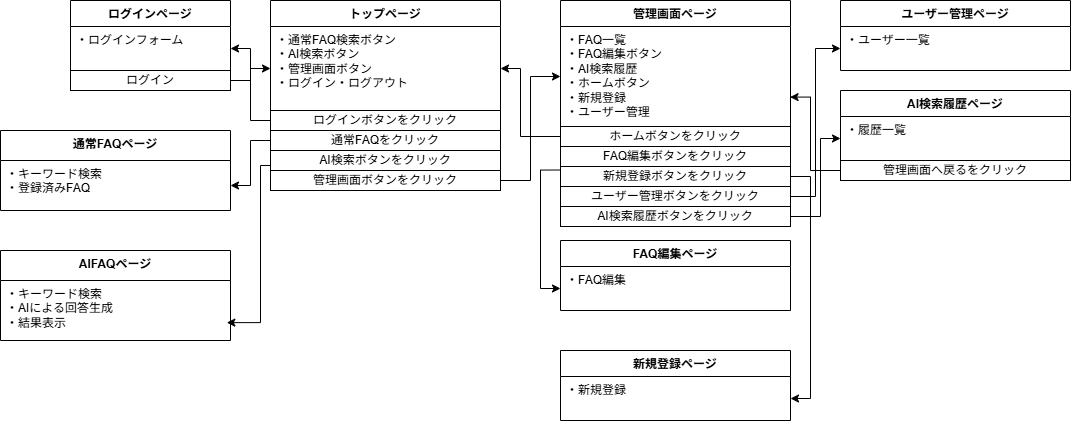

The diagram above was exported from draw.io. Its source (the exported page's mxGraphModel, read from the mxfile embedded in the PNG):
<mxGraphModel dx="1556" dy="919" grid="1" gridSize="10" guides="1" tooltips="1" connect="1" arrows="1" fold="1" page="1" pageScale="1" pageWidth="827" pageHeight="1169" math="0" shadow="0">
  <root>
    <mxCell id="0" />
    <mxCell id="1" parent="0" />
    <mxCell id="4fuIVQKY4U2o-Lw8Dw37-19" parent="1" style="swimlane;fontStyle=1;align=center;verticalAlign=top;childLayout=stackLayout;horizontal=1;startSize=26;horizontalStack=0;resizeParent=1;resizeParentMax=0;resizeLast=0;collapsible=1;marginBottom=0;whiteSpace=wrap;html=1;" value="ログインページ" vertex="1">
      <mxGeometry height="90" width="160" x="260" y="40" as="geometry" />
    </mxCell>
    <mxCell id="4fuIVQKY4U2o-Lw8Dw37-20" parent="4fuIVQKY4U2o-Lw8Dw37-19" style="text;strokeColor=none;fillColor=none;align=left;verticalAlign=top;spacingLeft=4;spacingRight=4;overflow=hidden;rotatable=0;points=[[0,0.5],[1,0.5]];portConstraint=eastwest;whiteSpace=wrap;html=1;" value="・ログインフォーム" vertex="1">
      <mxGeometry height="44" width="160" y="26" as="geometry" />
    </mxCell>
    <mxCell id="4fuIVQKY4U2o-Lw8Dw37-29" parent="4fuIVQKY4U2o-Lw8Dw37-19" style="html=1;whiteSpace=wrap;" value="ログイン" vertex="1">
      <mxGeometry height="20" width="160" y="70" as="geometry" />
    </mxCell>
    <mxCell id="4fuIVQKY4U2o-Lw8Dw37-37" parent="1" style="swimlane;fontStyle=1;align=center;verticalAlign=top;childLayout=stackLayout;horizontal=1;startSize=26;horizontalStack=0;resizeParent=1;resizeParentMax=0;resizeLast=0;collapsible=1;marginBottom=0;whiteSpace=wrap;html=1;" value="トップページ" vertex="1">
      <mxGeometry height="190" width="230" x="460" y="40" as="geometry" />
    </mxCell>
    <mxCell id="4fuIVQKY4U2o-Lw8Dw37-38" parent="4fuIVQKY4U2o-Lw8Dw37-37" style="text;strokeColor=none;fillColor=none;align=left;verticalAlign=top;spacingLeft=4;spacingRight=4;overflow=hidden;rotatable=0;points=[[0,0.5],[1,0.5]];portConstraint=eastwest;whiteSpace=wrap;html=1;" value="&lt;div&gt;・通常FAQ検索ボタン&lt;/div&gt;&lt;div&gt;・AI検索ボタン&lt;/div&gt;&lt;div&gt;・管理画面ボタン&lt;/div&gt;&lt;div&gt;・ログイン・&lt;span style=&quot;background-color: transparent; color: light-dark(rgb(0, 0, 0), rgb(255, 255, 255));&quot;&gt;ログアウト&lt;/span&gt;&lt;/div&gt;" vertex="1">
      <mxGeometry height="84" width="230" y="26" as="geometry" />
    </mxCell>
    <mxCell id="4fuIVQKY4U2o-Lw8Dw37-39" parent="4fuIVQKY4U2o-Lw8Dw37-37" style="html=1;whiteSpace=wrap;" value="ログインボタンをクリック" vertex="1">
      <mxGeometry height="20" width="230" y="110" as="geometry" />
    </mxCell>
    <mxCell id="MGAB-A_OFyaIGssfpkSx-2" parent="4fuIVQKY4U2o-Lw8Dw37-37" style="rounded=0;whiteSpace=wrap;html=1;" value="通常FAQをクリック" vertex="1">
      <mxGeometry height="20" width="230" y="130" as="geometry" />
    </mxCell>
    <mxCell id="UCtMolmfSpym70BrfbGe-2" parent="4fuIVQKY4U2o-Lw8Dw37-37" style="rounded=0;whiteSpace=wrap;html=1;" value="AI検索ボタンをクリック" vertex="1">
      <mxGeometry height="20" width="230" y="150" as="geometry" />
    </mxCell>
    <mxCell id="UCtMolmfSpym70BrfbGe-3" parent="4fuIVQKY4U2o-Lw8Dw37-37" style="rounded=0;whiteSpace=wrap;html=1;" value="管理画面ボタンをクリック" vertex="1">
      <mxGeometry height="20" width="230" y="170" as="geometry" />
    </mxCell>
    <mxCell id="UCtMolmfSpym70BrfbGe-11" edge="1" parent="1" source="4fuIVQKY4U2o-Lw8Dw37-39" style="edgeStyle=orthogonalEdgeStyle;rounded=0;orthogonalLoop=1;jettySize=auto;html=1;exitX=0;exitY=0.5;exitDx=0;exitDy=0;entryX=1;entryY=0.5;entryDx=0;entryDy=0;" target="4fuIVQKY4U2o-Lw8Dw37-20">
      <mxGeometry relative="1" as="geometry" />
    </mxCell>
    <mxCell id="r22pb1073Nn7dGBnG9w--16" edge="1" parent="1" source="UCtMolmfSpym70BrfbGe-23" style="edgeStyle=orthogonalEdgeStyle;rounded=0;orthogonalLoop=1;jettySize=auto;html=1;exitX=0;exitY=0.75;exitDx=0;exitDy=0;entryX=0;entryY=0.5;entryDx=0;entryDy=0;" target="r22pb1073Nn7dGBnG9w--11">
      <mxGeometry relative="1" as="geometry" />
    </mxCell>
    <mxCell id="UCtMolmfSpym70BrfbGe-23" parent="1" style="swimlane;fontStyle=1;align=center;verticalAlign=top;childLayout=stackLayout;horizontal=1;startSize=26;horizontalStack=0;resizeParent=1;resizeParentMax=0;resizeLast=0;collapsible=1;marginBottom=0;whiteSpace=wrap;html=1;" value="管理画面ページ" vertex="1">
      <mxGeometry height="226" width="230" x="750" y="40" as="geometry" />
    </mxCell>
    <mxCell id="UCtMolmfSpym70BrfbGe-24" parent="UCtMolmfSpym70BrfbGe-23" style="text;strokeColor=none;fillColor=none;align=left;verticalAlign=top;spacingLeft=4;spacingRight=4;overflow=hidden;rotatable=0;points=[[0,0.5],[1,0.5]];portConstraint=eastwest;whiteSpace=wrap;html=1;" value="&lt;div&gt;・FAQ一覧&lt;/div&gt;&lt;div&gt;・FAQ編集ボタン&lt;/div&gt;&lt;div&gt;・AI検索履歴&lt;/div&gt;&lt;div&gt;・ホームボタン&lt;/div&gt;&lt;div&gt;・新規登録&lt;/div&gt;&lt;div&gt;・ユーザー管理&lt;/div&gt;" vertex="1">
      <mxGeometry height="100" width="230" y="26" as="geometry" />
    </mxCell>
    <mxCell id="UCtMolmfSpym70BrfbGe-25" parent="UCtMolmfSpym70BrfbGe-23" style="html=1;whiteSpace=wrap;" value="ホームボタンをクリック" vertex="1">
      <mxGeometry height="20" width="230" y="126" as="geometry" />
    </mxCell>
    <mxCell id="_IAgVk24NwWd65gmkUez-1" parent="UCtMolmfSpym70BrfbGe-23" style="html=1;whiteSpace=wrap;" value="FAQ編集ボタンをクリック" vertex="1">
      <mxGeometry height="20" width="230" y="146" as="geometry" />
    </mxCell>
    <mxCell id="r22pb1073Nn7dGBnG9w--6" parent="UCtMolmfSpym70BrfbGe-23" style="html=1;whiteSpace=wrap;" value="新規登録ボタンをクリック" vertex="1">
      <mxGeometry height="20" width="230" y="166" as="geometry" />
    </mxCell>
    <mxCell id="r22pb1073Nn7dGBnG9w--7" parent="UCtMolmfSpym70BrfbGe-23" style="html=1;whiteSpace=wrap;" value="ユーザー管理ボタンをクリック" vertex="1">
      <mxGeometry height="20" width="230" y="186" as="geometry" />
    </mxCell>
    <mxCell id="r22pb1073Nn7dGBnG9w--23" edge="1" parent="UCtMolmfSpym70BrfbGe-23" source="UCtMolmfSpym70BrfbGe-23" style="edgeStyle=orthogonalEdgeStyle;rounded=0;orthogonalLoop=1;jettySize=auto;html=1;exitX=0.75;exitY=1;exitDx=0;exitDy=0;entryX=0.75;entryY=1;entryDx=0;entryDy=0;" target="r22pb1073Nn7dGBnG9w--7">
      <mxGeometry relative="1" as="geometry" />
    </mxCell>
    <mxCell id="r22pb1073Nn7dGBnG9w--24" parent="UCtMolmfSpym70BrfbGe-23" style="html=1;whiteSpace=wrap;" value="AI検索履歴ボタンをクリック" vertex="1">
      <mxGeometry height="20" width="230" y="206" as="geometry" />
    </mxCell>
    <mxCell id="UCtMolmfSpym70BrfbGe-35" edge="1" parent="1" source="4fuIVQKY4U2o-Lw8Dw37-29" style="edgeStyle=orthogonalEdgeStyle;rounded=0;orthogonalLoop=1;jettySize=auto;html=1;exitX=1;exitY=0.5;exitDx=0;exitDy=0;" target="4fuIVQKY4U2o-Lw8Dw37-38">
      <mxGeometry relative="1" as="geometry" />
    </mxCell>
    <mxCell id="_pekjWMCiXuvVS_UuNYz-39" parent="1" style="swimlane;fontStyle=1;align=center;verticalAlign=top;childLayout=stackLayout;horizontal=1;startSize=30;horizontalStack=0;resizeParent=1;resizeParentMax=0;resizeLast=0;collapsible=1;marginBottom=0;whiteSpace=wrap;html=1;" value="通常FAQページ" vertex="1">
      <mxGeometry height="80" width="230" x="190" y="170" as="geometry" />
    </mxCell>
    <mxCell id="_pekjWMCiXuvVS_UuNYz-40" parent="_pekjWMCiXuvVS_UuNYz-39" style="text;strokeColor=none;fillColor=none;align=left;verticalAlign=top;spacingLeft=4;spacingRight=4;overflow=hidden;rotatable=0;points=[[0,0.5],[1,0.5]];portConstraint=eastwest;whiteSpace=wrap;html=1;" value="&lt;div&gt;・キーワード検索&lt;/div&gt;&lt;div&gt;・登録済みFAQ&lt;/div&gt;" vertex="1">
      <mxGeometry height="50" width="230" y="30" as="geometry" />
    </mxCell>
    <mxCell id="r22pb1073Nn7dGBnG9w--2" edge="1" parent="1" source="MGAB-A_OFyaIGssfpkSx-2" style="edgeStyle=orthogonalEdgeStyle;rounded=0;orthogonalLoop=1;jettySize=auto;html=1;exitX=0;exitY=0.5;exitDx=0;exitDy=0;" target="_pekjWMCiXuvVS_UuNYz-40">
      <mxGeometry relative="1" as="geometry" />
    </mxCell>
    <mxCell id="r22pb1073Nn7dGBnG9w--3" parent="1" style="swimlane;fontStyle=1;align=center;verticalAlign=top;childLayout=stackLayout;horizontal=1;startSize=30;horizontalStack=0;resizeParent=1;resizeParentMax=0;resizeLast=0;collapsible=1;marginBottom=0;whiteSpace=wrap;html=1;" value="AIFAQページ" vertex="1">
      <mxGeometry height="90" width="230" x="190" y="290" as="geometry" />
    </mxCell>
    <mxCell id="r22pb1073Nn7dGBnG9w--4" parent="r22pb1073Nn7dGBnG9w--3" style="text;strokeColor=none;fillColor=none;align=left;verticalAlign=top;spacingLeft=4;spacingRight=4;overflow=hidden;rotatable=0;points=[[0,0.5],[1,0.5]];portConstraint=eastwest;whiteSpace=wrap;html=1;" value="&lt;div&gt;・キーワード検索&lt;/div&gt;&lt;div&gt;・AIによる回答生成&lt;/div&gt;&lt;div&gt;・結果表示&lt;/div&gt;" vertex="1">
      <mxGeometry height="60" width="230" y="30" as="geometry" />
    </mxCell>
    <mxCell id="r22pb1073Nn7dGBnG9w--5" edge="1" parent="1" source="UCtMolmfSpym70BrfbGe-2" style="edgeStyle=orthogonalEdgeStyle;rounded=0;orthogonalLoop=1;jettySize=auto;html=1;exitX=0;exitY=0.75;exitDx=0;exitDy=0;entryX=0.984;entryY=0.702;entryDx=0;entryDy=0;entryPerimeter=0;" target="r22pb1073Nn7dGBnG9w--4">
      <mxGeometry relative="1" as="geometry">
        <Array as="points">
          <mxPoint x="450" y="205" />
          <mxPoint x="450" y="362" />
        </Array>
      </mxGeometry>
    </mxCell>
    <mxCell id="r22pb1073Nn7dGBnG9w--8" edge="1" parent="1" source="UCtMolmfSpym70BrfbGe-3" style="edgeStyle=orthogonalEdgeStyle;rounded=0;orthogonalLoop=1;jettySize=auto;html=1;exitX=1;exitY=0.5;exitDx=0;exitDy=0;entryX=0;entryY=0.5;entryDx=0;entryDy=0;" target="UCtMolmfSpym70BrfbGe-24">
      <mxGeometry relative="1" as="geometry" />
    </mxCell>
    <mxCell id="r22pb1073Nn7dGBnG9w--9" edge="1" parent="1" source="UCtMolmfSpym70BrfbGe-25" style="edgeStyle=orthogonalEdgeStyle;rounded=0;orthogonalLoop=1;jettySize=auto;html=1;exitX=0;exitY=0.5;exitDx=0;exitDy=0;" target="4fuIVQKY4U2o-Lw8Dw37-38">
      <mxGeometry relative="1" as="geometry">
        <Array as="points">
          <mxPoint x="710" y="176" />
          <mxPoint x="710" y="108" />
        </Array>
      </mxGeometry>
    </mxCell>
    <mxCell id="r22pb1073Nn7dGBnG9w--10" parent="1" style="swimlane;fontStyle=1;align=center;verticalAlign=top;childLayout=stackLayout;horizontal=1;startSize=26;horizontalStack=0;resizeParent=1;resizeParentMax=0;resizeLast=0;collapsible=1;marginBottom=0;whiteSpace=wrap;html=1;" value="FAQ編集ページ" vertex="1">
      <mxGeometry height="70" width="230" x="750" y="280" as="geometry" />
    </mxCell>
    <mxCell id="r22pb1073Nn7dGBnG9w--11" parent="r22pb1073Nn7dGBnG9w--10" style="text;strokeColor=none;fillColor=none;align=left;verticalAlign=top;spacingLeft=4;spacingRight=4;overflow=hidden;rotatable=0;points=[[0,0.5],[1,0.5]];portConstraint=eastwest;whiteSpace=wrap;html=1;" value="&lt;div&gt;&lt;span style=&quot;background-color: transparent; color: light-dark(rgb(0, 0, 0), rgb(255, 255, 255));&quot;&gt;・FAQ編集&lt;/span&gt;&lt;/div&gt;" vertex="1">
      <mxGeometry height="44" width="230" y="26" as="geometry" />
    </mxCell>
    <mxCell id="r22pb1073Nn7dGBnG9w--17" parent="1" style="swimlane;fontStyle=1;align=center;verticalAlign=top;childLayout=stackLayout;horizontal=1;startSize=26;horizontalStack=0;resizeParent=1;resizeParentMax=0;resizeLast=0;collapsible=1;marginBottom=0;whiteSpace=wrap;html=1;" value="新規登録ページ" vertex="1">
      <mxGeometry height="70" width="230" x="750" y="390" as="geometry" />
    </mxCell>
    <mxCell id="r22pb1073Nn7dGBnG9w--18" parent="r22pb1073Nn7dGBnG9w--17" style="text;strokeColor=none;fillColor=none;align=left;verticalAlign=top;spacingLeft=4;spacingRight=4;overflow=hidden;rotatable=0;points=[[0,0.5],[1,0.5]];portConstraint=eastwest;whiteSpace=wrap;html=1;" value="&lt;div&gt;&lt;span style=&quot;background-color: transparent; color: light-dark(rgb(0, 0, 0), rgb(255, 255, 255));&quot;&gt;・新規登録&lt;/span&gt;&lt;/div&gt;" vertex="1">
      <mxGeometry height="44" width="230" y="26" as="geometry" />
    </mxCell>
    <mxCell id="r22pb1073Nn7dGBnG9w--20" edge="1" parent="1" source="r22pb1073Nn7dGBnG9w--6" style="edgeStyle=orthogonalEdgeStyle;rounded=0;orthogonalLoop=1;jettySize=auto;html=1;exitX=1;exitY=0.5;exitDx=0;exitDy=0;" target="r22pb1073Nn7dGBnG9w--18">
      <mxGeometry relative="1" as="geometry" />
    </mxCell>
    <mxCell id="r22pb1073Nn7dGBnG9w--21" parent="1" style="swimlane;fontStyle=1;align=center;verticalAlign=top;childLayout=stackLayout;horizontal=1;startSize=26;horizontalStack=0;resizeParent=1;resizeParentMax=0;resizeLast=0;collapsible=1;marginBottom=0;whiteSpace=wrap;html=1;" value="ユーザー管理ページ" vertex="1">
      <mxGeometry height="70" width="230" x="1030" y="40" as="geometry" />
    </mxCell>
    <mxCell id="r22pb1073Nn7dGBnG9w--22" parent="r22pb1073Nn7dGBnG9w--21" style="text;strokeColor=none;fillColor=none;align=left;verticalAlign=top;spacingLeft=4;spacingRight=4;overflow=hidden;rotatable=0;points=[[0,0.5],[1,0.5]];portConstraint=eastwest;whiteSpace=wrap;html=1;" value="&lt;div&gt;&lt;span style=&quot;background-color: transparent; color: light-dark(rgb(0, 0, 0), rgb(255, 255, 255));&quot;&gt;・ユーザー一覧&lt;/span&gt;&lt;/div&gt;" vertex="1">
      <mxGeometry height="44" width="230" y="26" as="geometry" />
    </mxCell>
    <mxCell id="r22pb1073Nn7dGBnG9w--25" parent="1" style="swimlane;fontStyle=1;align=center;verticalAlign=top;childLayout=stackLayout;horizontal=1;startSize=26;horizontalStack=0;resizeParent=1;resizeParentMax=0;resizeLast=0;collapsible=1;marginBottom=0;whiteSpace=wrap;html=1;" value="AI検索履歴ページ" vertex="1">
      <mxGeometry height="90" width="230" x="1030" y="130" as="geometry" />
    </mxCell>
    <mxCell id="r22pb1073Nn7dGBnG9w--26" parent="r22pb1073Nn7dGBnG9w--25" style="text;strokeColor=none;fillColor=none;align=left;verticalAlign=top;spacingLeft=4;spacingRight=4;overflow=hidden;rotatable=0;points=[[0,0.5],[1,0.5]];portConstraint=eastwest;whiteSpace=wrap;html=1;" value="&lt;div&gt;&lt;span style=&quot;background-color: transparent; color: light-dark(rgb(0, 0, 0), rgb(255, 255, 255));&quot;&gt;・履歴一覧&lt;/span&gt;&lt;/div&gt;" vertex="1">
      <mxGeometry height="44" width="230" y="26" as="geometry" />
    </mxCell>
    <mxCell id="r22pb1073Nn7dGBnG9w--27" parent="r22pb1073Nn7dGBnG9w--25" style="html=1;whiteSpace=wrap;" value="管理画面へ戻るをクリック" vertex="1">
      <mxGeometry height="20" width="230" y="70" as="geometry" />
    </mxCell>
    <mxCell id="r22pb1073Nn7dGBnG9w--28" edge="1" parent="1" source="r22pb1073Nn7dGBnG9w--7" style="edgeStyle=orthogonalEdgeStyle;rounded=0;orthogonalLoop=1;jettySize=auto;html=1;exitX=1;exitY=0.5;exitDx=0;exitDy=0;entryX=0;entryY=0.5;entryDx=0;entryDy=0;" target="r22pb1073Nn7dGBnG9w--22">
      <mxGeometry relative="1" as="geometry" />
    </mxCell>
    <mxCell id="r22pb1073Nn7dGBnG9w--29" edge="1" parent="1" source="r22pb1073Nn7dGBnG9w--24" style="edgeStyle=orthogonalEdgeStyle;rounded=0;orthogonalLoop=1;jettySize=auto;html=1;exitX=1;exitY=0.5;exitDx=0;exitDy=0;entryX=0;entryY=0.5;entryDx=0;entryDy=0;" target="r22pb1073Nn7dGBnG9w--26">
      <mxGeometry relative="1" as="geometry">
        <Array as="points">
          <mxPoint x="1010" y="256" />
          <mxPoint x="1010" y="178" />
        </Array>
      </mxGeometry>
    </mxCell>
    <mxCell id="r22pb1073Nn7dGBnG9w--30" edge="1" parent="1" source="r22pb1073Nn7dGBnG9w--27" style="edgeStyle=orthogonalEdgeStyle;rounded=0;orthogonalLoop=1;jettySize=auto;html=1;exitX=0;exitY=0.5;exitDx=0;exitDy=0;entryX=0.998;entryY=0.706;entryDx=0;entryDy=0;entryPerimeter=0;" target="UCtMolmfSpym70BrfbGe-24">
      <mxGeometry relative="1" as="geometry">
        <Array as="points">
          <mxPoint x="1000" y="210" />
          <mxPoint x="1000" y="137" />
        </Array>
      </mxGeometry>
    </mxCell>
  </root>
</mxGraphModel>